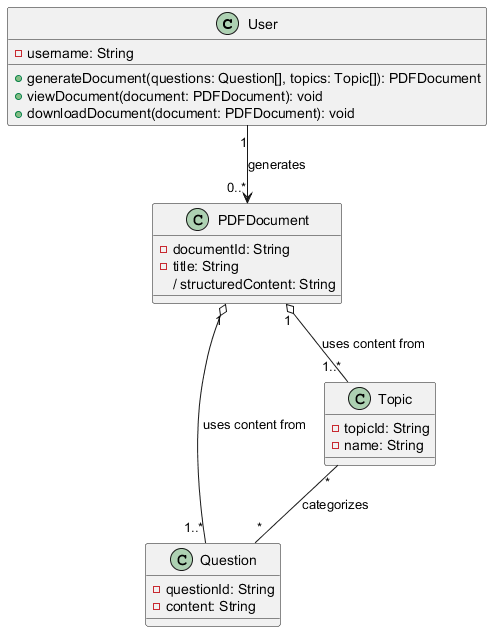

The diagram above was rendered by PlantUML. Its source (embedded in the PNG):
@startuml
class User {
  - username: String
  + generateDocument(questions: Question[], topics: Topic[]): PDFDocument
  + viewDocument(document: PDFDocument): void
  + downloadDocument(document: PDFDocument): void
}

class PDFDocument {
  - documentId: String
  - title: String
  / structuredContent: String
}

class Question {
  - questionId: String
  - content: String
}

class Topic {
  - topicId: String
  - name: String
}

User "1" --> "0..*" PDFDocument : generates
PDFDocument "1" o-- "1..*" Question : uses content from
PDFDocument "1" o-- "1..*" Topic : uses content from
Topic "*" -- "*" Question : categorizes
@enduml